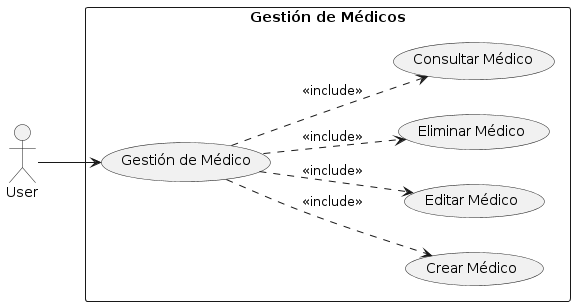

The diagram above was rendered by PlantUML. Its source (embedded in the PNG):
@startuml
left to right direction
actor User as User

rectangle "Gestión de Médicos" {
    User --> (Gestión de Médico)
    (Gestión de Médico) ..> (Crear Médico) : <<include>>
    (Gestión de Médico) ..> (Editar Médico) : <<include>>
    (Gestión de Médico) ..> (Eliminar Médico) : <<include>>
    (Gestión de Médico) ..> (Consultar Médico) : <<include>>
}
@enduml